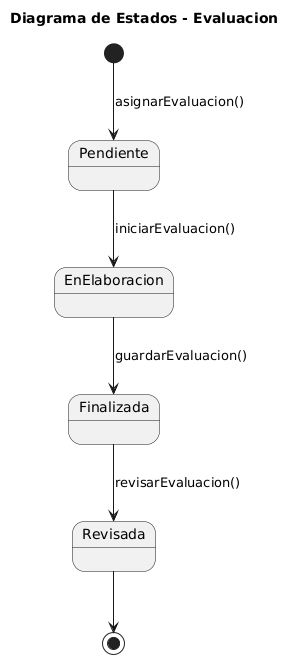

The diagram above was rendered by PlantUML. Its source (embedded in the PNG):
@startuml
title Diagrama de Estados - Evaluacion

[*] --> Pendiente : asignarEvaluacion()

Pendiente --> EnElaboracion : iniciarEvaluacion()
EnElaboracion --> Finalizada : guardarEvaluacion()
Finalizada --> Revisada : revisarEvaluacion()

Revisada --> [*]
@enduml